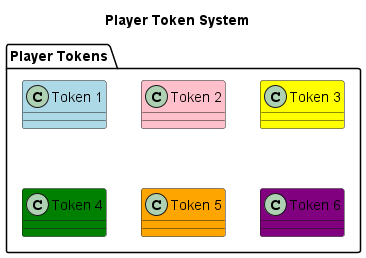

The diagram above was rendered by PlantUML. Its source (embedded in the PNG):
@startuml

title Player Token System

package "Player Tokens" {
  class "Token 1" as T1 #LightBlue
  class "Token 2" as T2 #Pink
  class "Token 3" as T3 #Yellow
  class "Token 4" as T4 #Green
  class "Token 5" as T5 #Orange
  class "Token 6" as T6 #Purple
@enduml